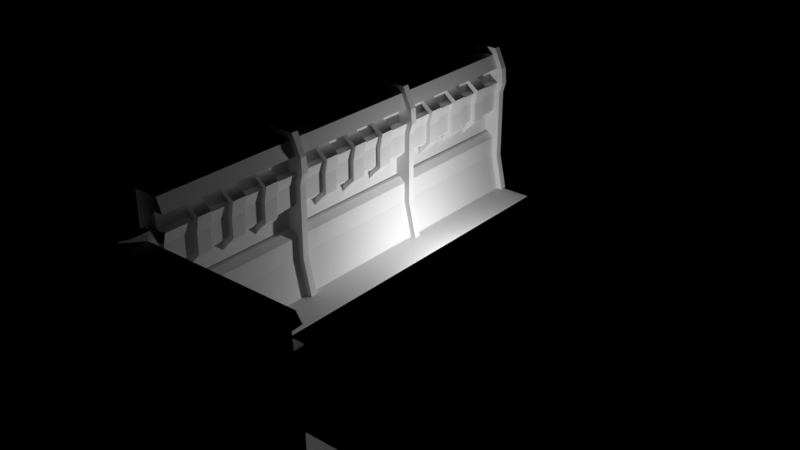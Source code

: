 # Source: scifiwall.blend  (saved by Blender 2.79.0; exported with 4.5.12 LTS)
import bpy
from mathutils import Matrix  # noqa: F401  (used for matrix-valued properties, if any)

bpy.ops.wm.read_factory_settings(use_empty=True)
scene = bpy.context.scene
scene.name = 'Scene'

# ---- collections
col_collection_1 = bpy.data.collections.new('Collection 1'); scene.collection.children.link(col_collection_1)

# ---- lights
light_point_001 = bpy.data.lights.new('Point.001', 'POINT')
light_point_001.transmission_factor = 0.0
light_point_001.energy = 100.0
light_point_001.shadow_buffer_clip_start = 0.5
light_point_001.shadow_soft_size = 0.1
light_point_001.shadow_maximum_resolution = 0.006
light_point_001.use_absolute_resolution = True

# ---- meshes
me_cube = bpy.data.meshes.new('Cube')
me_cube.from_pydata([(-1.0, -1.0, 0.0), (-1.0, -1.0, 2.0), (-1.0, 1.0, 0.0), (-1.0, 1.0, 2.0), (-0.503, -1.0, 0.0), (-0.667, -1.0, 2.0), (-0.503, 1.0, 0.0), (-0.667, 1.0, 2.0), (-1.0, -1.0, 0.5), (-1.0, -1.0, 1.462), (-1.0, -1.0, 1.716), (-1.0, 1.0, 1.716), (-1.0, 1.0, 1.462), (-1.0, 1.0, 0.5), (-0.7229, 1.0, 1.81), (-0.6151, 1.0, 1.462), (-0.6151, 1.0, 0.5), (-0.6151, -1.0, 1.462), (-0.6151, -1.0, 0.5), (0.0, -1.0, 0.0), (0.0, 1.0, 0.0), (-0.5882, 1.0, 1.819), (-0.5739, 1.0, 1.609), (-0.5739, -1.0, 1.609), (-0.5882, -1.0, 1.819), (-0.7086, 1.0, 1.6), (-0.79, -1.0, 1.707), (-0.7086, -1.0, 1.6), (-0.7229, -1.0, 1.81), (-1.0, 1.0, 0.5), (-1.0, 1.0, 0.0), (-0.503, 1.0, 0.0), (-1.0, 1.0, 2.0), (-0.667, 1.0, 2.0), (-0.6151, 1.0, 0.5), (-1.0, 1.0, 1.716), (-1.0, 1.0, 1.462), (-0.6151, 1.0, 1.462), (-0.7086, 1.0, 1.6), (-0.79, 1.0, 1.707), (-0.7229, 1.0, 1.81), (-0.5882, 1.0, 1.819), (-0.5739, 1.0, 1.609), (-1.0, 1.0, 0.5), (-1.0, 1.0, 0.0), (-0.503, 1.0, 0.0), (-1.0, 1.0, 2.0), (-0.667, 1.0, 2.0), (-0.6151, 1.0, 0.5), (-1.0, 1.0, 1.716), (-1.0, 1.0, 1.462), (-0.6151, 1.0, 1.462), (-0.5882, 1.0, 1.819), (-0.5739, 1.0, 1.609), (-1.0, 0.954, 0.5), (-1.0, 0.954, 0.0), (-0.4244, 0.954, 0.0), (-1.0, 0.954, 2.099), (-0.6364, 0.954, 2.099), (-0.5365, 0.954, 0.5), (-1.0, 0.954, 1.716), (-1.0, 0.954, 1.462), (-0.5365, 0.954, 1.462), (-0.5096, 0.954, 1.819), (-0.4953, 0.954, 1.609), (-1.0, 1.046, 0.5), (-1.0, 1.046, 0.0), (-0.4244, 1.046, 0.0), (-1.0, 1.046, 2.099), (-0.6364, 1.046, 2.099), (-0.5365, 1.046, 0.5), (-1.0, 1.046, 1.716), (-1.0, 1.046, 1.462), (-0.5365, 1.046, 1.462), (-0.5096, 1.046, 1.819), (-0.4953, 1.046, 1.609), (-1.0, 0.954, 2.13), (-0.8804, 0.954, 2.099), (-1.0, 1.046, 2.13), (-0.8804, 1.046, 2.099), (-1.0, -1.0, 0.9812), (-1.0, 1.0, 0.9812), (-0.7491, 1.0, 1.121), (-0.7491, 1.0, 0.9812), (-1.0, 1.0, 0.9812), (-0.6151, 1.0, 0.9812), (-1.0, 1.0, 0.9812), (-0.6151, 1.0, 0.9812), (-0.6151, 1.0, 0.9812), (-0.7549, -1.0, 0.9812), (-0.7491, 1.0, 0.8414), (-0.8889, -1.0, 0.9812), (-0.7491, -1.0, 0.8414), (-0.7491, -1.0, 1.121), (-0.6151, 1.0, 1.2), (-0.6941, 1.0, 1.121), (-0.6151, 1.0, 1.042), (-0.6941, 1.0, 0.8414), (-0.6151, 1.0, 0.7623), (-0.6151, 1.0, 0.9205), (-0.6151, -1.0, 0.7623), (-0.6941, -1.0, 0.8414), (-0.671, -1.0, 0.8973), (-0.6941, -1.0, 1.121), (-0.6151, -1.0, 1.2), (-0.671, -1.0, 1.065), (-0.5365, 0.954, 1.222), (-0.5365, 0.954, 0.9812), (-0.5365, 0.954, 0.7406), (-0.5365, 1.046, 1.222), (-0.5365, 1.046, 0.9812), (-0.5365, 1.046, 0.7406), (-0.6378, -0.4037, 1.1), (-0.6378, -0.5963, 1.1), (-0.5588, -0.5963, 1.179), (-0.5588, -0.4037, 1.179), (-0.6378, 0.09628, 1.1), (-0.6378, -0.09628, 1.1), (-0.5588, -0.09628, 1.179), (-0.5588, 0.09628, 1.179), (-0.6378, 0.5963, 1.1), (-0.6378, 0.4037, 1.1), (-0.5588, 0.4037, 1.179), (-0.5588, 0.5963, 1.179), (-0.6151, 0.5963, 1.462), (-0.6151, 0.4037, 1.462), (-0.6151, 0.09628, 1.462), (-0.6151, -0.09628, 1.462), (-0.6151, -0.4037, 1.462), (-0.6151, -0.5963, 1.462), (-0.5739, -0.5963, 1.609), (-0.5739, -0.4037, 1.609), (-0.5739, -0.09628, 1.609), (-0.5739, 0.09628, 1.609), (-0.5739, 0.4037, 1.609), (-0.5739, 0.5963, 1.609), (-0.6151, 0.5963, 1.2), (-0.6151, 0.4037, 1.2), (-0.6151, 0.09628, 1.2), (-0.6151, -0.09628, 1.2), (-0.6151, -0.4037, 1.2), (-0.6151, -0.5963, 1.2), (-0.6941, -0.4037, 1.121), (-0.6941, -0.5963, 1.121), (-0.6941, 0.09628, 1.121), (-0.6941, -0.09628, 1.121), (-0.6941, 0.5963, 1.121), (-0.6941, 0.4037, 1.121), (-0.5588, 0.5963, 1.442), (-0.5588, 0.4037, 1.442), (-0.5588, 0.09628, 1.442), (-0.5588, -0.09628, 1.442), (-0.5588, -0.4037, 1.442), (-0.5588, -0.5963, 1.442), (-0.5176, 0.5963, 1.656), (-0.5176, 0.4037, 1.656), (-0.5176, 0.09628, 1.656), (-0.5176, -0.09628, 1.656), (-0.5176, -0.4037, 1.656), (-0.5176, -0.5963, 1.656), (-0.7213, 0.09628, 1.803), (-0.7213, -0.09628, 1.803), (-0.7213, 0.5963, 1.803), (-0.7213, 0.4037, 1.803), (-0.7162, 0.5963, 1.73), (-0.7162, 0.4037, 1.73), (-0.7162, 0.09628, 1.73), (-0.7162, -0.09628, 1.73), (-0.7162, -0.4037, 1.73), (-0.7162, -0.5963, 1.73), (-0.7213, -0.4037, 1.803), (-0.7213, -0.5963, 1.803), (-0.749, -0.5963, 0.9743), (-0.749, -0.4037, 0.9743), (-0.749, 0.4037, 0.9743), (-0.749, 0.5963, 0.9743), (-0.749, -0.09628, 0.9743), (-0.749, 0.09628, 0.9743), (-0.7436, 0.4037, 1.073), (-0.7436, 0.5963, 1.073), (-0.7436, -0.09628, 1.073), (-0.7436, 0.09628, 1.073), (-0.7436, -0.5963, 1.073), (-0.7436, -0.4037, 1.073)], [], [(10, 1, 3, 11), (3, 7, 33, 32), (2, 6, 4, 0), (7, 3, 1, 5), (4, 18, 8, 0), (82, 90, 83), (25, 22, 42, 38), (6, 16, 18, 4), (122, 121, 120, 123), (6, 2, 30, 31), (2, 13, 29, 30), (81, 12, 36, 84), (23, 130, 131, 132, 133, 134, 135, 22, 25, 27), (0, 8, 13, 2), (80, 9, 12, 81), (9, 10, 11, 12), (6, 4, 19, 20), (21, 24, 28, 14), (21, 7, 5, 24), (27, 28, 26), (14, 28, 27, 25), (94, 136, 146, 95), (36, 35, 39, 38, 42, 37), (40, 38, 39), (33, 41, 40, 39, 35, 32), (84, 36, 50, 86), (42, 37, 51, 53), (97, 99, 88, 83, 90), (7, 21, 41, 33), (16, 6, 31, 34), (14, 25, 38, 40), (11, 3, 32, 35), (12, 11, 35, 36), (22, 15, 37, 42), (21, 14, 40, 41), (44, 43, 48, 45), (86, 50, 51, 87), (34, 31, 45, 48), (30, 29, 43, 44), (85, 34, 48, 87), (33, 41, 52, 47), (35, 32, 46, 49), (31, 30, 44, 45), (36, 35, 49, 50), (36, 37, 51, 50), (33, 32, 46, 47), (58, 77, 76, 57, 60, 61, 54, 55, 56, 59, 108, 107, 106, 62, 64, 63), (59, 56, 67, 70), (64, 62, 73, 75), (55, 54, 65, 66), (108, 59, 70, 111), (60, 57, 68, 71), (56, 55, 66, 67), (63, 64, 75, 74), (61, 60, 71, 72), (58, 63, 74, 69), (54, 61, 72, 65), (76, 77, 79, 78), (58, 69, 79, 77), (68, 57, 76, 78), (37, 85, 87, 51), (43, 86, 87, 48), (103, 105, 89, 91, 93), (29, 84, 86, 43), (8, 80, 81, 13), (13, 81, 84, 29), (101, 97, 90, 92), (89, 102, 101, 92, 91), (15, 94, 96, 88, 85, 37), (16, 98, 100, 18), (88, 99, 98, 16, 34, 85), (92, 93, 91), (82, 93, 92, 90), (89, 105, 104, 17, 9, 80), (18, 100, 102, 89, 80, 8), (129, 130, 23, 17), (94, 95, 96), (97, 98, 99), (100, 101, 102), (103, 104, 105), (95, 146, 147, 144, 145, 142, 143, 103, 93, 82), (100, 98, 97, 101), (88, 96, 95, 82, 83), (62, 106, 109, 73), (106, 107, 110, 109), (107, 108, 111, 110), (68, 78, 79, 69, 74, 75, 73, 109, 110, 111, 70, 67, 66, 65, 72, 71), (137, 138, 144, 147), (139, 140, 142, 145), (141, 104, 103, 143), (125, 134, 133, 126), (94, 15, 124, 136), (141, 129, 17, 104), (137, 125, 126, 138), (127, 132, 131, 128), (139, 127, 128, 140), (132, 127, 151, 157), (146, 120, 175, 179), (138, 126, 150, 119), (142, 112, 173, 183), (159, 158, 170, 171), (141, 143, 113, 114), (127, 139, 118, 151), (137, 147, 121, 122), (124, 135, 154, 148), (15, 22, 135, 124), (118, 117, 116, 119), (114, 113, 112, 115), (149, 122, 123, 148), (151, 118, 119, 150), (153, 114, 115, 152), (155, 149, 148, 154), (157, 151, 150, 156), (159, 153, 152, 158), (146, 136, 123, 120), (142, 140, 115, 112), (126, 133, 156, 150), (129, 141, 114, 153), (133, 132, 167, 166), (139, 145, 117, 118), (140, 128, 152, 115), (125, 137, 122, 149), (130, 129, 153, 159), (113, 143, 182, 172), (134, 155, 163, 165), (136, 124, 148, 123), (128, 131, 158, 152), (144, 138, 119, 116), (134, 125, 149, 155), (166, 167, 161, 160), (168, 169, 171, 170), (164, 165, 163, 162), (155, 154, 162, 163), (135, 134, 165, 164), (130, 159, 171, 169), (154, 135, 164, 162), (158, 131, 168, 170), (132, 157, 161, 167), (157, 156, 160, 161), (156, 133, 166, 160), (131, 130, 169, 168), (182, 183, 173, 172), (178, 179, 175, 174), (180, 181, 177, 176), (121, 147, 178, 174), (112, 113, 172, 173), (147, 146, 179, 178), (116, 117, 176, 177), (144, 116, 177, 181), (120, 121, 174, 175), (145, 144, 181, 180), (117, 145, 180, 176), (143, 142, 183, 182)])
me_cube.use_remesh_preserve_volume = False
me_cube.use_remesh_preserve_attributes = False
me_cube.use_mirror_vertex_groups = False
me_cube.update()

# ---- objects
ob_point = bpy.data.objects.new('Point', light_point_001)
ob_cube_003 = bpy.data.objects.new('Cube.003', me_cube)
ob_cube_002 = bpy.data.objects.new('Cube.002', me_cube)
ob_cube_001 = bpy.data.objects.new('Cube.001', me_cube)
ob_cube = bpy.data.objects.new('Cube', me_cube)

# ---- transforms, parenting, visibility, modifiers, constraints
ob_point.location = (0.9694, -1.096, 0.4828)
ob_point.lineart.crease_threshold = 0.0
ob_cube_003.location = (1.0, -5.0, 0.0)
ob_cube_003.rotation_euler = (0.0, -0.0, 1.571)
ob_cube_003.lineart.crease_threshold = 0.0
ob_cube_002.location = (0.0, -4.0, 0.0)
ob_cube_002.lineart.crease_threshold = 0.0
ob_cube_001.location = (0.0, -2.0, 0.0)
ob_cube_001.lineart.crease_threshold = 0.0
ob_cube.location = (0.0, 0.0, 0.0)
ob_cube.lineart.crease_threshold = 0.0

# ---- collection membership
col_collection_1.objects.link(ob_point)
col_collection_1.objects.link(ob_cube_003)
col_collection_1.objects.link(ob_cube_002)
col_collection_1.objects.link(ob_cube_001)
col_collection_1.objects.link(ob_cube)

# ---- scene / render settings (as saved in the file)
scene.frame_start = 1; scene.frame_end = 250; scene.frame_set(15)
scene.render.engine = 'CYCLES'
scene.render.resolution_percentage = 50
scene.render.dither_intensity = 0.0
scene.cycles.use_denoising = False
scene.cycles.samples = 128
scene.cycles.sampling_pattern = 'TABULATED_SOBOL'
scene.cycles.use_adaptive_sampling = False
scene.cycles.use_light_tree = False
scene.cycles.blur_glossy = 0.0
scene.cycles.sample_clamp_indirect = 0.0
scene.view_settings.view_transform = 'Standard'
bpy.context.view_layer.update()

# ---- added for rendering (the .blend has no active camera): camera
cam_auto = bpy.data.cameras.new('AutoCamera')
cam_auto.lens = 50.0
cam_auto.sensor_width = 36.0
cam_auto.clip_end = 1000.0
ob_auto_camera = bpy.data.objects.new('AutoCamera', cam_auto)
scene.collection.objects.link(ob_auto_camera)
ob_auto_camera.location = (7.85431, -11.3022, 6.94829)
ob_auto_camera.rotation_euler = (1.09748, -7.21219e-08, 0.694738)
scene.camera = ob_auto_camera
bpy.context.view_layer.update()

